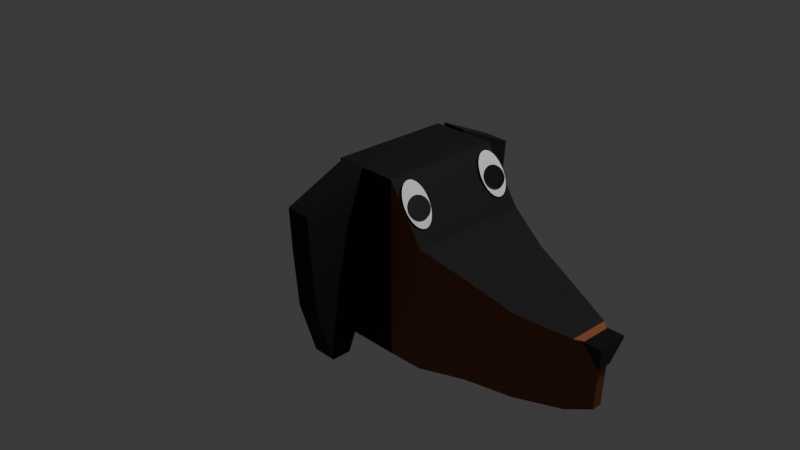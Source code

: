 # Source: Dog.blend  (saved by Blender 4.4.32; exported with 4.5.12 LTS)
import bpy
from mathutils import Matrix  # noqa: F401  (used for matrix-valued properties, if any)

bpy.ops.wm.read_factory_settings(use_empty=True)
scene = bpy.context.scene
scene.name = 'Scene'

# ---- collections
col_collection = bpy.data.collections.new('Collection'); scene.collection.children.link(col_collection)

# ---- materials (node trees are filled in below, after node groups)
mat_body = bpy.data.materials.new('Body')
mat_jaw = bpy.data.materials.new('Jaw')
mat_nose = bpy.data.materials.new('Nose')
mat_pupils = bpy.data.materials.new('Pupils')

# ---- material node trees
mat_body.use_nodes = True; mat_body.node_tree.nodes.clear()
_N = mat_body.node_tree.nodes; _L = mat_body.node_tree.links
n0 = _N.new('ShaderNodeBsdfPrincipled'); n0.name = 'Principled BSDF'; n0.location = (10, 300)
n0.inputs[0].default_value = (0.0, 0.0, 0.0, 1.0)
n0.inputs[2].default_value = 0.8409
n1 = _N.new('ShaderNodeOutputMaterial'); n1.name = 'Material Output'; n1.location = (300, 300)
_L.new(n0.outputs[0], n1.inputs[0])
n1.is_active_output = True
mat_jaw.use_nodes = True; mat_jaw.node_tree.nodes.clear()
_N = mat_jaw.node_tree.nodes; _L = mat_jaw.node_tree.links
n0 = _N.new('ShaderNodeBsdfPrincipled'); n0.name = 'Principled BSDF'; n0.location = (10, 300)
n0.inputs[0].default_value = (0.2254, 0.06016, 0.01434, 1.0)
n1 = _N.new('ShaderNodeOutputMaterial'); n1.name = 'Material Output'; n1.location = (300, 300)
_L.new(n0.outputs[0], n1.inputs[0])
n1.is_active_output = True
mat_nose.use_nodes = True; mat_nose.node_tree.nodes.clear()
_N = mat_nose.node_tree.nodes; _L = mat_nose.node_tree.links
n0 = _N.new('ShaderNodeBsdfPrincipled'); n0.name = 'Principled BSDF'; n0.location = (10, 300)
n0.inputs[0].default_value = (0.0, 0.0, 0.0, 1.0)
n0.inputs[2].default_value = 0.4091
n1 = _N.new('ShaderNodeOutputMaterial'); n1.name = 'Material Output'; n1.location = (300, 300)
_L.new(n0.outputs[0], n1.inputs[0])
n1.is_active_output = True
mat_pupils.use_nodes = True; mat_pupils.node_tree.nodes.clear()
_N = mat_pupils.node_tree.nodes; _L = mat_pupils.node_tree.links
n0 = _N.new('ShaderNodeBsdfPrincipled'); n0.name = 'Principled BSDF'; n0.location = (10, 300)
n0.inputs[0].default_value = (0.0, 0.0, 0.0, 1.0)
n0.inputs[2].default_value = 0.4091
n1 = _N.new('ShaderNodeOutputMaterial'); n1.name = 'Material Output'; n1.location = (300, 300)
_L.new(n0.outputs[0], n1.inputs[0])
n1.is_active_output = True

# ---- world
world_world = bpy.data.worlds.new('World'); scene.world = world_world
world_world.use_nodes = True; world_world.node_tree.nodes.clear()
_N = world_world.node_tree.nodes; _L = world_world.node_tree.links
n0 = _N.new('ShaderNodeOutputWorld'); n0.name = 'World Output'; n0.location = (300, 300)
n1 = _N.new('ShaderNodeBackground'); n1.name = 'Background'; n1.location = (10, 300)
n1.inputs[0].default_value = (0.05088, 0.05088, 0.05088, 1.0)
_L.new(n1.outputs[0], n0.inputs[0])
n0.is_active_output = True
world_world.color = (0.05088, 0.05088, 0.05088)
world_world.sun_shadow_jitter_overblur = 0.0

# ---- cameras
cam_camera = bpy.data.cameras.new('Camera')
cam_camera.clip_end = 100.0
cam_camera.ortho_scale = 7.314

# ---- lights
light_light = bpy.data.lights.new('Light', 'POINT')
light_light.energy = 1000.0
light_light.shadow_soft_size = 0.1

# ---- meshes
me_cube_002 = bpy.data.meshes.new('Cube.002')
me_cube_002.from_pydata([(0.1435, -0.6584, -1.3), (0.1435, -0.6584, -0.01661), (0.1435, 0.6515, -1.3), (0.1435, 0.6515, -0.01661), (1.792, 0.05057, -0.5351), (1.754, 0.05057, -1.231), (1.754, -0.05748, -1.231), (1.792, -0.05748, -0.5351), (1.598, 0.2163, -0.4904), (1.557, 0.2163, -1.25), (1.557, -0.2233, -1.25), (1.598, -0.2233, -0.4904), (1.093, 0.4053, -1.262), (0.599, 0.5002, -1.274), (1.074, -0.4122, -0.387), (0.603, -0.5071, -0.2161), (0.603, 0.5002, -0.2161), (1.074, 0.4053, -0.387), (0.599, -0.5071, -1.274), (1.093, -0.4122, -1.262), (-0.2422, 0.6515, 0.553), (-0.2422, 0.6515, -1.309), (-0.2422, -0.6584, -1.309), (-0.2422, -0.6584, 0.553), (-0.9443, 0.6515, 0.553), (-0.9443, 0.6515, -1.309), (-0.9443, -0.6584, -1.309), (-0.9443, -0.6584, 0.553), (-0.6574, -1.057, -1.405), (-0.6594, -0.8456, -1.4), (-0.638, -1.326, 0.2527), (-0.6273, -0.6593, 0.5577), (-0.6457, -1.297, -0.1982), (-0.6618, -1.234, -0.8238), (-0.6568, -0.6126, -0.8224), (-0.6542, -0.6365, -0.1907), (-0.6574, 1.091, -1.405), (-0.6594, 0.8793, -1.4), (-0.638, 1.36, 0.2527), (-0.6273, 0.6931, 0.5577), (-0.6457, 1.331, -0.1982), (-0.6618, 1.267, -0.8238), (-0.6568, 0.6463, -0.8224), (-0.6542, 0.6702, -0.1907), (-0.9274, -1.056, -1.405), (-0.9294, -0.8446, -1.401), (-0.9078, -1.327, 0.2605), (-0.8972, -0.6607, 0.5655), (-0.9157, -1.298, -0.1923), (-0.9318, -1.234, -0.8218), (-0.9268, -0.6126, -0.8203), (-0.9241, -0.6375, -0.1849), (-0.9274, 1.09, -1.405), (-0.9294, 0.8784, -1.401), (-0.9078, 1.361, 0.2605), (-0.8972, 0.6944, 0.5655), (-0.9157, 1.332, -0.1923), (-0.9318, 1.267, -0.8218), (-0.9268, 0.6464, -0.8203), (-0.9241, 0.6713, -0.1849), (1.711, -0.06886, -0.7779), (1.649, -0.1692, -0.5075), (1.711, 0.06861, -0.7779), (1.649, 0.1689, -0.5075), (1.796, -0.06886, -0.7779), (1.858, -0.1692, -0.5075), (1.796, 0.06861, -0.7779), (1.858, 0.1689, -0.5075), (-0.02296, -0.3781, 0.3027), (-0.03597, -0.3806, 0.322), (-0.04848, -0.3881, 0.3405), (-0.06002, -0.4002, 0.3575), (-0.07012, -0.4164, 0.3725), (-0.07842, -0.4362, 0.3847), (-0.08458, -0.4588, 0.3939), (-0.08838, -0.4834, 0.3995), (-0.08966, -0.5089, 0.4014), (-0.08838, -0.5344, 0.3995), (-0.08458, -0.5589, 0.3939), (-0.07842, -0.5815, 0.3847), (-0.07012, -0.6013, 0.3725), (-0.06002, -0.6175, 0.3575), (-0.04848, -0.6296, 0.3405), (-0.03597, -0.6371, 0.322), (-0.02296, -0.6396, 0.3027), (-0.00995, -0.6371, 0.2835), (0.002561, -0.6296, 0.265), (0.01409, -0.6175, 0.2479), (0.0242, -0.6013, 0.233), (0.03249, -0.5815, 0.2207), (0.03866, -0.5589, 0.2116), (0.04245, -0.5344, 0.206), (0.04373, -0.5089, 0.2041), (0.04245, -0.4834, 0.206), (0.03866, -0.4588, 0.2116), (0.03249, -0.4362, 0.2207), (0.0242, -0.4164, 0.233), (0.01409, -0.4002, 0.2479), (0.002561, -0.3881, 0.265), (-0.00995, -0.3806, 0.2835), (-0.02296, 0.3712, 0.3027), (-0.03597, 0.3737, 0.322), (-0.04849, 0.3812, 0.3405), (-0.06002, 0.3933, 0.3575), (-0.07012, 0.4095, 0.3725), (-0.07842, 0.4293, 0.3847), (-0.08458, 0.4519, 0.3939), (-0.08838, 0.4764, 0.3995), (-0.08966, 0.5019, 0.4014), (-0.08838, 0.5274, 0.3995), (-0.08458, 0.552, 0.3939), (-0.07842, 0.5746, 0.3847), (-0.07012, 0.5944, 0.3725), (-0.06002, 0.6106, 0.3575), (-0.04849, 0.6227, 0.3405), (-0.03597, 0.6301, 0.322), (-0.02296, 0.6327, 0.3027), (-0.009951, 0.6301, 0.2835), (0.002561, 0.6227, 0.265), (0.01409, 0.6106, 0.2479), (0.0242, 0.5944, 0.233), (0.03249, 0.5746, 0.2207), (0.03866, 0.552, 0.2116), (0.04245, 0.5274, 0.206), (0.04373, 0.5019, 0.2041), (0.04245, 0.4764, 0.206), (0.03866, 0.4519, 0.2116), (0.03249, 0.4293, 0.2207), (0.0242, 0.4095, 0.233), (0.01409, 0.3933, 0.2479), (0.002561, 0.3812, 0.265), (-0.009951, 0.3737, 0.2835), (-0.05321, -0.3595, 0.3246), (-0.07707, -0.3624, 0.3643), (-0.1, -0.371, 0.4024), (-0.1212, -0.385, 0.4376), (-0.1397, -0.4039, 0.4684), (-0.1549, -0.4268, 0.4937), (-0.1662, -0.453, 0.5125), (-0.1732, -0.4814, 0.5241), (-0.1755, -0.511, 0.528), (-0.1732, -0.5405, 0.5241), (-0.1662, -0.569, 0.5125), (-0.1549, -0.5952, 0.4937), (-0.1397, -0.6181, 0.4684), (-0.1212, -0.6369, 0.4376), (-0.1, -0.6509, 0.4024), (-0.07707, -0.6596, 0.3643), (-0.05321, -0.6625, 0.3246), (-0.02936, -0.6596, 0.2849), (-0.006414, -0.6509, 0.2468), (0.01473, -0.6369, 0.2116), (0.03326, -0.6181, 0.1808), (0.04847, -0.5952, 0.1555), (0.05977, -0.569, 0.1367), (0.06673, -0.5405, 0.1251), (0.06908, -0.511, 0.1212), (0.06673, -0.4814, 0.1251), (0.05977, -0.453, 0.1367), (0.04847, -0.4268, 0.1555), (0.03326, -0.4039, 0.1808), (0.01473, -0.385, 0.2116), (-0.006414, -0.371, 0.2468), (-0.02936, -0.3624, 0.2849), (-0.05321, 0.3526, 0.3246), (-0.07707, 0.3555, 0.3643), (-0.1, 0.3641, 0.4024), (-0.1212, 0.3781, 0.4376), (-0.1397, 0.397, 0.4684), (-0.1549, 0.4199, 0.4937), (-0.1662, 0.4461, 0.5125), (-0.1732, 0.4745, 0.5241), (-0.1755, 0.5041, 0.528), (-0.1732, 0.5336, 0.5241), (-0.1662, 0.562, 0.5125), (-0.1549, 0.5882, 0.4937), (-0.1397, 0.6112, 0.4684), (-0.1212, 0.63, 0.4376), (-0.1, 0.644, 0.4024), (-0.07707, 0.6527, 0.3643), (-0.05321, 0.6556, 0.3246), (-0.02936, 0.6527, 0.2849), (-0.006414, 0.644, 0.2468), (0.01473, 0.63, 0.2116), (0.03326, 0.6112, 0.1808), (0.04847, 0.5882, 0.1555), (0.05977, 0.562, 0.1367), (0.06673, 0.5336, 0.1251), (0.06908, 0.5041, 0.1212), (0.06673, 0.4745, 0.1251), (0.05977, 0.4461, 0.1367), (0.04847, 0.4199, 0.1555), (0.03326, 0.397, 0.1808), (0.01473, 0.3781, 0.2116), (-0.006414, 0.3641, 0.2468), (-0.02936, 0.3555, 0.2849)], [], [(2, 0, 22, 21), (5, 4, 7, 6), (9, 8, 4, 5), (11, 10, 6, 7), (10, 9, 5, 6), (8, 11, 7, 4), (17, 14, 11, 8), (19, 12, 9, 10), (14, 19, 10, 11), (12, 17, 8, 9), (2, 3, 16, 13), (13, 16, 17, 12), (1, 0, 18, 15), (15, 18, 19, 14), (0, 2, 13, 18), (18, 13, 12, 19), (3, 1, 15, 16), (16, 15, 14, 17), (21, 22, 26, 25), (1, 3, 20, 23), (3, 2, 21, 20), (0, 1, 23, 22), (23, 20, 24, 27), (20, 21, 25, 24), (22, 23, 27, 26), (25, 26, 27, 24), (32, 35, 31, 30), (28, 29, 34, 33), (33, 34, 35, 32), (40, 38, 39, 43), (36, 41, 42, 37), (41, 40, 43, 42), (48, 46, 47, 51), (44, 49, 50, 45), (49, 48, 51, 50), (56, 59, 55, 54), (52, 53, 58, 57), (57, 58, 59, 56), (28, 33, 49, 44), (29, 28, 44, 45), (31, 35, 51, 47), (30, 31, 47, 46), (32, 30, 46, 48), (33, 32, 48, 49), (34, 29, 45, 50), (35, 34, 50, 51), (41, 36, 52, 57), (36, 37, 53, 52), (43, 39, 55, 59), (39, 38, 54, 55), (38, 40, 56, 54), (40, 41, 57, 56), (37, 42, 58, 53), (42, 43, 59, 58), (60, 61, 63, 62), (62, 63, 67, 66), (66, 67, 65, 64), (64, 65, 61, 60), (62, 66, 64, 60), (67, 63, 61, 65), (69, 70, 71, 72, 73, 74, 75, 76, 77, 78, 79, 80, 81, 82, 83, 84, 85, 86, 87, 88, 89, 90, 91, 92, 93, 94, 95, 96, 97, 98, 99, 68), (101, 100, 131, 130, 129, 128, 127, 126, 125, 124, 123, 122, 121, 120, 119, 118, 117, 116, 115, 114, 113, 112, 111, 110, 109, 108, 107, 106, 105, 104, 103, 102), (133, 134, 135, 136, 137, 138, 139, 140, 141, 142, 143, 144, 145, 146, 147, 148, 149, 150, 151, 152, 153, 154, 155, 156, 157, 158, 159, 160, 161, 162, 163, 132), (165, 164, 195, 194, 193, 192, 191, 190, 189, 188, 187, 186, 185, 184, 183, 182, 181, 180, 179, 178, 177, 176, 175, 174, 173, 172, 171, 170, 169, 168, 167, 166)])
me_cube_002.polygons.foreach_set('material_index', [1, 1, 1, 1, 1, 1, 0, 1, 1, 1, 1, 1, 1, 1, 1, 1, 0, 0, 0, 0, 1, 1, 0, 0, 0, 0, 0, 0, 0, 0, 0, 0, 0, 0, 0, 0, 0, 0, 0, 0, 0, 0, 0, 0, 0, 0, 0, 0, 0, 0, 0, 0, 0, 0, 2, 2, 2, 2, 2, 2, 3, 3, 4, 4])
_uv = me_cube_002.uv_layers.new(name='UVMap')
_uv.uv.foreach_set('vector', [0.375, 0.5, 0.375, 0.75, 0.375, 0.75, 0.375, 0.5, 0.375, 0.5, 0.625, 0.5, 0.625, 0.75, 0.375, 0.75, 0.375, 0.5, 0.625, 0.5, 0.625, 0.5, 0.375, 0.5, 0.625, 0.75, 0.375, 0.75, 0.375, 0.75, 0.625, 0.75, 0.375, 0.75, 0.375, 0.5, 0.375, 0.5, 0.375, 0.75, 0.625, 0.5, 0.625, 0.75, 0.625, 0.75, 0.625, 0.5, 0.625, 0.5, 0.625, 0.75, 0.625, 0.75, 0.625, 0.5, 0.375, 0.75, 0.375, 0.5, 0.375, 0.5, 0.375, 0.75, 0.625, 0.75, 0.375, 0.75, 0.375, 0.75, 0.625, 0.75, 0.375, 0.5, 0.625, 0.5, 0.625, 0.5, 0.375, 0.5, 0.375, 0.5, 0.625, 0.5, 0.625, 0.5, 0.375, 0.5, 0.375, 0.5, 0.625, 0.5, 0.625, 0.5, 0.375, 0.5, 0.625, 0.75, 0.375, 0.75, 0.375, 0.75, 0.625, 0.75, 0.625, 0.75, 0.375, 0.75, 0.375, 0.75, 0.625, 0.75, 0.375, 0.75, 0.375, 0.5, 0.375, 0.5, 0.375, 0.75, 0.375, 0.75, 0.375, 0.5, 0.375, 0.5, 0.375, 0.75, 0.625, 0.5, 0.625, 0.75, 0.625, 0.75, 0.625, 0.5, 0.625, 0.5, 0.625, 0.75, 0.625, 0.75, 0.625, 0.5, 0.375, 0.5, 0.375, 0.75, 0.375, 0.75, 0.375, 0.5, 0.625, 0.75, 0.625, 0.5, 0.625, 0.5, 0.625, 0.75, 0.625, 0.5, 0.375, 0.5, 0.375, 0.5, 0.625, 0.5, 0.375, 0.75, 0.625, 0.75, 0.625, 0.75, 0.375, 0.75, 0.625, 0.75, 0.625, 0.5, 0.625, 0.5, 0.625, 0.75, 0.625, 0.5, 0.375, 0.5, 0.375, 0.5, 0.625, 0.5, 0.375, 0.75, 0.625, 0.75, 0.625, 0.75, 0.375, 0.75, 0.375, 0.5, 0.375, 0.75, 0.625, 0.75, 0.625, 0.5, 0.0, 0.6667, 1.0, 0.6667, 1.0, 1.0, 0.0, 1.0, 0.0, 0.0, 1.0, 0.0, 1.0, 0.3333, 0.0, 0.3333, 0.0, 0.3333, 1.0, 0.3333, 1.0, 0.6667, 0.0, 0.6667, 0.0, 0.6667, 0.0, 1.0, 1.0, 1.0, 1.0, 0.6667, 0.0, 0.0, 0.0, 0.3333, 1.0, 0.3333, 1.0, 0.0, 0.0, 0.3333, 0.0, 0.6667, 1.0, 0.6667, 1.0, 0.3333, 0.0, 0.6667, 0.0, 1.0, 1.0, 1.0, 1.0, 0.6667, 0.0, 0.0, 0.0, 0.3333, 1.0, 0.3333, 1.0, 0.0, 0.0, 0.3333, 0.0, 0.6667, 1.0, 0.6667, 1.0, 0.3333, 0.0, 0.6667, 1.0, 0.6667, 1.0, 1.0, 0.0, 1.0, 0.0, 0.0, 1.0, 0.0, 1.0, 0.3333, 0.0, 0.3333, 0.0, 0.3333, 1.0, 0.3333, 1.0, 0.6667, 0.0, 0.6667, 0.0, 0.0, 0.0, 0.3333, 0.0, 0.3333, 0.0, 0.0, 1.0, 0.0, 0.0, 0.0, 0.0, 0.0, 1.0, 0.0, 1.0, 1.0, 1.0, 0.6667, 1.0, 0.6667, 1.0, 1.0, 0.0, 1.0, 1.0, 1.0, 1.0, 1.0, 0.0, 1.0, 0.0, 0.6667, 0.0, 1.0, 0.0, 1.0, 0.0, 0.6667, 0.0, 0.3333, 0.0, 0.6667, 0.0, 0.6667, 0.0, 0.3333, 1.0, 0.3333, 1.0, 0.0, 1.0, 0.0, 1.0, 0.3333, 1.0, 0.6667, 1.0, 0.3333, 1.0, 0.3333, 1.0, 0.6667, 0.0, 0.3333, 0.0, 0.0, 0.0, 0.0, 0.0, 0.3333, 0.0, 0.0, 1.0, 0.0, 1.0, 0.0, 0.0, 0.0, 1.0, 0.6667, 1.0, 1.0, 1.0, 1.0, 1.0, 0.6667, 1.0, 1.0, 0.0, 1.0, 0.0, 1.0, 1.0, 1.0, 0.0, 1.0, 0.0, 0.6667, 0.0, 0.6667, 0.0, 1.0, 0.0, 0.6667, 0.0, 0.3333, 0.0, 0.3333, 0.0, 0.6667, 1.0, 0.0, 1.0, 0.3333, 1.0, 0.3333, 1.0, 0.0, 1.0, 0.3333, 1.0, 0.6667, 1.0, 0.6667, 1.0, 0.3333, 0.375, 0.0, 0.625, 0.0, 0.625, 0.25, 0.375, 0.25, 0.375, 0.25, 0.625, 0.25, 0.625, 0.5, 0.375, 0.5, 0.375, 0.5, 0.625, 0.5, 0.625, 0.75, 0.375, 0.75, 0.375, 0.75, 0.625, 0.75, 0.625, 1.0, 0.375, 1.0, 0.125, 0.5, 0.375, 0.5, 0.375, 0.75, 0.125, 0.75, 0.625, 0.5, 0.875, 0.5, 0.875, 0.75, 0.625, 0.75, 0.0, 0.0, 0.0, 0.0, 0.0, 0.0, 0.0, 0.0, 0.0, 0.0, 0.0, 0.0, 0.0, 0.0, 0.0, 0.0, 0.0, 0.0, 0.0, 0.0, 0.0, 0.0, 0.0, 0.0, 0.0, 0.0, 0.0, 0.0, 0.0, 0.0, 0.0, 0.0, 0.0, 0.0, 0.0, 0.0, 0.0, 0.0, 0.0, 0.0, 0.0, 0.0, 0.0, 0.0, 0.0, 0.0, 0.0, 0.0, 0.0, 0.0, 0.0, 0.0, 0.0, 0.0, 0.0, 0.0, 0.0, 0.0, 0.0, 0.0, 0.0, 0.0, 0.0, 0.0, 0.0, 0.0, 0.0, 0.0, 0.0, 0.0, 0.0, 0.0, 0.0, 0.0, 0.0, 0.0, 0.0, 0.0, 0.0, 0.0, 0.0, 0.0, 0.0, 0.0, 0.0, 0.0, 0.0, 0.0, 0.0, 0.0, 0.0, 0.0, 0.0, 0.0, 0.0, 0.0, 0.0, 0.0, 0.0, 0.0, 0.0, 0.0, 0.0, 0.0, 0.0, 0.0, 0.0, 0.0, 0.0, 0.0, 0.0, 0.0, 0.0, 0.0, 0.0, 0.0, 0.0, 0.0, 0.0, 0.0, 0.0, 0.0, 0.0, 0.0, 0.0, 0.0, 0.0, 0.0, 0.0, 0.0, 0.0, 0.0, 0.0, 0.0, 0.0, 0.0, 0.0, 0.0, 0.0, 0.0, 0.0, 0.0, 0.0, 0.0, 0.0, 0.0, 0.0, 0.0, 0.0, 0.0, 0.0, 0.0, 0.0, 0.0, 0.0, 0.0, 0.0, 0.0, 0.0, 0.0, 0.0, 0.0, 0.0, 0.0, 0.0, 0.0, 0.0, 0.0, 0.0, 0.0, 0.0, 0.0, 0.0, 0.0, 0.0, 0.0, 0.0, 0.0, 0.0, 0.0, 0.0, 0.0, 0.0, 0.0, 0.0, 0.0, 0.0, 0.0, 0.0, 0.0, 0.0, 0.0, 0.0, 0.0, 0.0, 0.0, 0.0, 0.0, 0.0, 0.0, 0.0, 0.0, 0.0, 0.0, 0.0, 0.0, 0.0, 0.0, 0.0, 0.0, 0.0, 0.0, 0.0, 0.0, 0.0, 0.0, 0.0, 0.0, 0.0, 0.0, 0.0, 0.0, 0.0, 0.0, 0.0, 0.0, 0.0, 0.0, 0.0, 0.0, 0.0, 0.0, 0.0, 0.0, 0.0, 0.0, 0.0, 0.0, 0.0, 0.0, 0.0, 0.0, 0.0, 0.0, 0.0, 0.0, 0.0, 0.0, 0.0, 0.0, 0.0, 0.0, 0.0, 0.0, 0.0, 0.0])
me_cube_002.materials.append(mat_body)
me_cube_002.materials.append(mat_jaw)
me_cube_002.materials.append(mat_nose)
me_cube_002.materials.append(mat_pupils)
me_cube_002.materials.append(None)
me_cube_002.update()

# ---- objects
ob_light = bpy.data.objects.new('Light', light_light)
ob_camera = bpy.data.objects.new('Camera', cam_camera)
ob_cube_001 = bpy.data.objects.new('Cube.001', me_cube_002)

# ---- transforms, parenting, visibility, modifiers, constraints
ob_light.location = (4.076, 1.005, 5.904)
ob_light.rotation_euler = (0.6503, 0.05522, 1.866)
ob_light.lock_rotations_4d = False
ob_light.empty_display_type = 'ARROWS'
ob_light.color = (0.0, 0.0, 0.0, 0.0)
ob_light.lineart.crease_threshold = 0.0
ob_camera.location = (7.359, -6.926, 4.958)
ob_camera.rotation_euler = (1.109, 0.0, 0.8149)
ob_camera.lock_rotations_4d = False
ob_camera.empty_display_type = 'ARROWS'
ob_camera.color = (0.0, 0.0, 0.0, 0.0)
ob_camera.display_type = 'WIRE'
ob_camera.lineart.crease_threshold = 0.0
ob_cube_001.location = (0.8513, -0.01688, 0.2855)

# ---- collection membership
col_collection.objects.link(ob_light)
col_collection.objects.link(ob_camera)
col_collection.objects.link(ob_cube_001)

# ---- scene / render settings (as saved in the file)
scene.camera = ob_camera
scene.frame_start = 1; scene.frame_end = 250; scene.frame_set(1)
scene.render.engine = 'BLENDER_EEVEE_NEXT'
bpy.context.view_layer.update()
